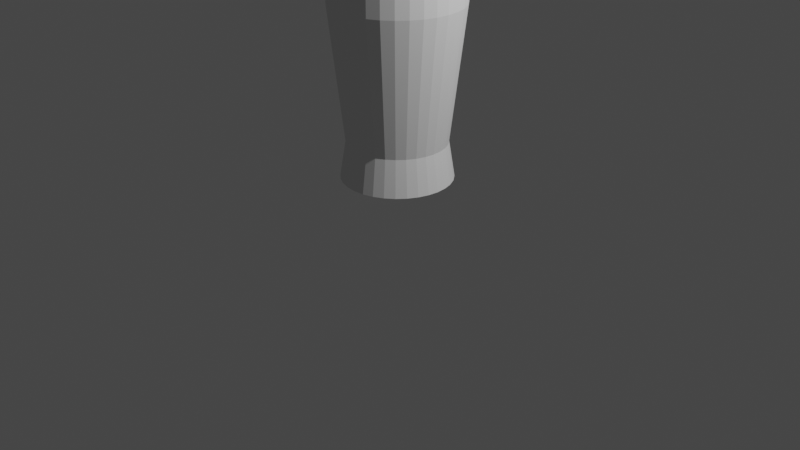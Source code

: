 # Source: boba003.blend  (saved by Blender 2.82.7; exported with 4.5.12 LTS)
import bpy
from mathutils import Matrix  # noqa: F401  (used for matrix-valued properties, if any)

bpy.ops.wm.read_factory_settings(use_empty=True)
scene = bpy.context.scene
scene.name = 'Scene'

# ---- collections
col_camandlights = bpy.data.collections.new('CamAndLights'); scene.collection.children.link(col_camandlights)
col_boba = bpy.data.collections.new('Boba'); scene.collection.children.link(col_boba)

# ---- world
world_world = bpy.data.worlds.new('World'); scene.world = world_world
world_world.use_nodes = True; world_world.node_tree.nodes.clear()
_N = world_world.node_tree.nodes; _L = world_world.node_tree.links
n0 = _N.new('ShaderNodeOutputWorld'); n0.name = 'World Output'; n0.location = (300, 300)
n1 = _N.new('ShaderNodeBackground'); n1.name = 'Background'; n1.location = (10, 300)
n1.inputs[0].default_value = (0.05088, 0.05088, 0.05088, 1.0)
_L.new(n1.outputs[0], n0.inputs[0])
n0.is_active_output = True
world_world.color = (0.05088, 0.05088, 0.05088)
world_world.use_sun_shadow = False
world_world.sun_shadow_jitter_overblur = 0.0

# ---- cameras
cam_camera = bpy.data.cameras.new('Camera')
cam_camera.clip_end = 100.0
cam_camera.ortho_scale = 7.314

# ---- lights
light_light = bpy.data.lights.new('Light', 'POINT')
light_light.transmission_factor = 0.0
light_light.energy = 1000.0
light_light.shadow_soft_size = 0.1
light_light.shadow_maximum_resolution = 0.006
light_light.use_absolute_resolution = True

# ---- meshes
me_cylinder = bpy.data.meshes.new('Cylinder')
me_cylinder.from_pydata([(5.175e-08, 0.5938, -1.0), (2.231e-08, 0.6907, 2.144), (0.1158, 0.5824, -1.0), (0.1348, 0.6775, 2.144), (0.2272, 0.5486, -1.0), (0.2643, 0.6382, 2.144), (0.3299, 0.4937, -1.0), (0.3838, 0.5743, 2.144), (0.4199, 0.4199, -1.0), (0.4884, 0.4884, 2.144), (0.4937, 0.3299, -1.0), (0.5743, 0.3838, 2.144), (0.5486, 0.2272, -1.0), (0.6382, 0.2643, 2.144), (0.5824, 0.1158, -1.0), (0.6775, 0.1348, 2.144), (0.5938, 1.586e-07, -1.0), (0.6907, 1.398e-07, 2.144), (0.5824, -0.1158, -1.0), (0.6775, -0.1348, 2.144), (0.5486, -0.2272, -1.0), (0.6382, -0.2643, 2.144), (0.4937, -0.3299, -1.0), (0.5743, -0.3838, 2.144), (0.4199, -0.4199, -1.0), (0.4884, -0.4884, 2.144), (0.3299, -0.4937, -1.0), (0.3838, -0.5743, 2.144), (0.2272, -0.5486, -1.0), (0.2643, -0.6382, 2.144), (0.1158, -0.5824, -1.0), (0.1348, -0.6775, 2.144), (-1.417e-07, -0.5938, -1.0), (-2.028e-07, -0.6907, 2.144), (-0.1158, -0.5824, -1.0), (-0.1348, -0.6775, 2.144), (-0.2272, -0.5486, -1.0), (-0.2643, -0.6382, 2.144), (-0.3299, -0.4937, -1.0), (-0.3838, -0.5743, 2.144), (-0.4199, -0.4199, -1.0), (-0.4884, -0.4884, 2.144), (-0.4937, -0.3299, -1.0), (-0.5743, -0.3838, 2.144), (-0.5486, -0.2272, -1.0), (-0.6382, -0.2643, 2.144), (-0.5824, -0.1158, -1.0), (-0.6775, -0.1348, 2.144), (-0.5938, 6.871e-07, -1.0), (-0.6907, 7.546e-07, 2.144), (-0.5824, 0.1158, -1.0), (-0.6775, 0.1348, 2.144), (-0.5486, 0.2272, -1.0), (-0.6382, 0.2643, 2.144), (-0.4937, 0.3299, -1.0), (-0.5743, 0.3838, 2.144), (-0.4199, 0.4199, -1.0), (-0.4884, 0.4884, 2.144), (-0.3299, 0.4937, -1.0), (-0.3838, 0.5743, 2.144), (-0.2272, 0.5486, -1.0), (-0.2643, 0.6382, 2.144), (-0.1158, 0.5824, -1.0), (-0.1348, 0.6775, 2.144), (5.704e-08, 0.5309, -0.6259), (0.1036, 0.5207, -0.6259), (0.2032, 0.4905, -0.6259), (0.295, 0.4415, -0.6259), (0.3754, 0.3754, -0.6259), (0.4415, 0.295, -0.6259), (0.4905, 0.2032, -0.6259), (0.5207, 0.1036, -0.6259), (0.5309, 1.729e-07, -0.6259), (0.5207, -0.1036, -0.6259), (0.4905, -0.2032, -0.6259), (0.4415, -0.295, -0.6259), (0.3754, -0.3754, -0.6259), (0.295, -0.4415, -0.6259), (0.2032, -0.4905, -0.6259), (0.1036, -0.5207, -0.6259), (-1.16e-07, -0.5309, -0.6259), (-0.1036, -0.5207, -0.6259), (-0.2032, -0.4905, -0.6259), (-0.295, -0.4415, -0.6259), (-0.3754, -0.3754, -0.6259), (-0.4415, -0.295, -0.6259), (-0.4905, -0.2032, -0.6259), (-0.5207, -0.1036, -0.6259), (-0.5309, 6.455e-07, -0.6259), (-0.5207, 0.1036, -0.6259), (-0.4905, 0.2032, -0.6259), (-0.4415, 0.295, -0.6259), (-0.3754, 0.3754, -0.6259), (-0.295, 0.4415, -0.6259), (-0.2032, 0.4905, -0.6259), (-0.1036, 0.5207, -0.6259), (3.523e-08, 0.697, 0.7591), (0.136, 0.6836, 0.7591), (0.2667, 0.6439, 0.7591), (0.3872, 0.5795, 0.7591), (0.4928, 0.4928, 0.7591), (0.5795, 0.3872, 0.7591), (0.6439, 0.2667, 0.7591), (0.6836, 0.136, 0.7591), (0.697, 1.359e-07, 0.7591), (0.6836, -0.136, 0.7591), (0.6439, -0.2667, 0.7591), (0.5795, -0.3872, 0.7591), (0.4928, -0.4928, 0.7591), (0.3872, -0.5795, 0.7591), (0.2667, -0.6439, 0.7591), (0.136, -0.6836, 0.7591), (-1.919e-07, -0.697, 0.7591), (-0.136, -0.6836, 0.7591), (-0.2667, -0.6439, 0.7591), (-0.3872, -0.5795, 0.7591), (-0.4928, -0.4928, 0.7591), (-0.5795, -0.3872, 0.7591), (-0.6439, -0.2667, 0.7591), (-0.6836, -0.136, 0.7591), (-0.697, 7.562e-07, 0.7591), (-0.6836, 0.136, 0.7591), (-0.6439, 0.2667, 0.7591), (-0.5795, 0.3872, 0.7591), (-0.4928, 0.4928, 0.7591), (-0.3872, 0.5795, 0.7591), (-0.2667, 0.6439, 0.7591), (-0.136, 0.6836, 0.7591)], [], [(96, 1, 3, 97), (97, 3, 5, 98), (98, 5, 7, 99), (99, 7, 9, 100), (100, 9, 11, 101), (101, 11, 13, 102), (102, 13, 15, 103), (103, 15, 17, 104), (104, 17, 19, 105), (105, 19, 21, 106), (106, 21, 23, 107), (107, 23, 25, 108), (108, 25, 27, 109), (109, 27, 29, 110), (110, 29, 31, 111), (111, 31, 33, 112), (112, 33, 35, 113), (113, 35, 37, 114), (114, 37, 39, 115), (115, 39, 41, 116), (116, 41, 43, 117), (117, 43, 45, 118), (118, 45, 47, 119), (119, 47, 49, 120), (120, 49, 51, 121), (121, 51, 53, 122), (122, 53, 55, 123), (123, 55, 57, 124), (124, 57, 59, 125), (125, 59, 61, 126), (126, 61, 63, 127), (127, 63, 1, 96), (0, 2, 4, 6, 8, 10, 12, 14, 16, 18, 20, 22, 24, 26, 28, 30, 32, 34, 36, 38, 40, 42, 44, 46, 48, 50, 52, 54, 56, 58, 60, 62), (62, 95, 64, 0), (60, 94, 95, 62), (58, 93, 94, 60), (56, 92, 93, 58), (54, 91, 92, 56), (52, 90, 91, 54), (50, 89, 90, 52), (48, 88, 89, 50), (46, 87, 88, 48), (44, 86, 87, 46), (42, 85, 86, 44), (40, 84, 85, 42), (38, 83, 84, 40), (36, 82, 83, 38), (34, 81, 82, 36), (32, 80, 81, 34), (30, 79, 80, 32), (28, 78, 79, 30), (26, 77, 78, 28), (24, 76, 77, 26), (22, 75, 76, 24), (20, 74, 75, 22), (18, 73, 74, 20), (16, 72, 73, 18), (14, 71, 72, 16), (12, 70, 71, 14), (10, 69, 70, 12), (8, 68, 69, 10), (6, 67, 68, 8), (4, 66, 67, 6), (2, 65, 66, 4), (0, 64, 65, 2), (95, 127, 96, 64), (94, 126, 127, 95), (93, 125, 126, 94), (92, 124, 125, 93), (91, 123, 124, 92), (90, 122, 123, 91), (89, 121, 122, 90), (88, 120, 121, 89), (87, 119, 120, 88), (86, 118, 119, 87), (85, 117, 118, 86), (84, 116, 117, 85), (83, 115, 116, 84), (82, 114, 115, 83), (81, 113, 114, 82), (80, 112, 113, 81), (79, 111, 112, 80), (78, 110, 111, 79), (77, 109, 110, 78), (76, 108, 109, 77), (75, 107, 108, 76), (74, 106, 107, 75), (73, 105, 106, 74), (72, 104, 105, 73), (71, 103, 104, 72), (70, 102, 103, 71), (69, 101, 102, 70), (68, 100, 101, 69), (67, 99, 100, 68), (66, 98, 99, 67), (65, 97, 98, 66), (64, 96, 97, 65)])
_uv = me_cylinder.uv_layers.new(name='UVMap')
_uv.uv.foreach_set('vector', [1.0, 0.7933, 1.0, 1.0, 0.9688, 1.0, 0.9688, 0.7933, 0.9688, 0.7933, 0.9688, 1.0, 0.9375, 1.0, 0.9375, 0.7933, 0.9375, 0.7933, 0.9375, 1.0, 0.9062, 1.0, 0.9063, 0.7933, 0.9063, 0.7933, 0.9062, 1.0, 0.875, 1.0, 0.875, 0.7933, 0.875, 0.7933, 0.875, 1.0, 0.8438, 1.0, 0.8438, 0.7933, 0.8438, 0.7933, 0.8438, 1.0, 0.8125, 1.0, 0.8125, 0.7933, 0.8125, 0.7933, 0.8125, 1.0, 0.7812, 1.0, 0.7812, 0.7933, 0.7812, 0.7933, 0.7812, 1.0, 0.75, 1.0, 0.75, 0.7933, 0.75, 0.7933, 0.75, 1.0, 0.7188, 1.0, 0.7188, 0.7933, 0.7188, 0.7933, 0.7188, 1.0, 0.6875, 1.0, 0.6875, 0.7933, 0.6875, 0.7933, 0.6875, 1.0, 0.6562, 1.0, 0.6562, 0.7933, 0.6562, 0.7933, 0.6562, 1.0, 0.625, 1.0, 0.625, 0.7933, 0.625, 0.7933, 0.625, 1.0, 0.5938, 1.0, 0.5937, 0.7933, 0.5937, 0.7933, 0.5938, 1.0, 0.5625, 1.0, 0.5625, 0.7933, 0.5625, 0.7933, 0.5625, 1.0, 0.5312, 1.0, 0.5312, 0.7933, 0.5312, 0.7933, 0.5312, 1.0, 0.5, 1.0, 0.5, 0.7933, 0.5, 0.7933, 0.5, 1.0, 0.4688, 1.0, 0.4688, 0.7933, 0.4688, 0.7933, 0.4688, 1.0, 0.4375, 1.0, 0.4375, 0.7933, 0.4375, 0.7933, 0.4375, 1.0, 0.4062, 1.0, 0.4062, 0.7933, 0.4062, 0.7933, 0.4062, 1.0, 0.375, 1.0, 0.375, 0.7933, 0.375, 0.7933, 0.375, 1.0, 0.3438, 1.0, 0.3438, 0.7933, 0.3438, 0.7933, 0.3438, 1.0, 0.3125, 1.0, 0.3125, 0.7933, 0.3125, 0.7933, 0.3125, 1.0, 0.2812, 1.0, 0.2812, 0.7933, 0.2812, 0.7933, 0.2812, 1.0, 0.25, 1.0, 0.25, 0.7933, 0.25, 0.7933, 0.25, 1.0, 0.2188, 1.0, 0.2188, 0.7933, 0.2188, 0.7933, 0.2188, 1.0, 0.1875, 1.0, 0.1875, 0.7933, 0.1875, 0.7933, 0.1875, 1.0, 0.1562, 1.0, 0.1562, 0.7933, 0.1562, 0.7933, 0.1562, 1.0, 0.125, 1.0, 0.125, 0.7933, 0.125, 0.7933, 0.125, 1.0, 0.09375, 1.0, 0.09375, 0.7933, 0.09375, 0.7933, 0.09375, 1.0, 0.0625, 1.0, 0.0625, 0.7933, 0.0625, 0.7933, 0.0625, 1.0, 0.03125, 1.0, 0.03125, 0.7933, 0.03125, 0.7933, 0.03125, 1.0, 0.0, 1.0, 0.0, 0.7933, 0.75, 0.49, 0.7968, 0.4854, 0.8418, 0.4717, 0.8833, 0.4496, 0.9197, 0.4197, 0.9496, 0.3833, 0.9717, 0.3418, 0.9854, 0.2968, 0.99, 0.25, 0.9854, 0.2032, 0.9717, 0.1582, 0.9496, 0.1167, 0.9197, 0.08029, 0.8833, 0.05045, 0.8418, 0.02827, 0.7968, 0.01461, 0.75, 0.01, 0.7032, 0.01461, 0.6582, 0.02827, 0.6167, 0.05045, 0.5803, 0.08029, 0.5504, 0.1167, 0.5283, 0.1582, 0.5146, 0.2032, 0.51, 0.25, 0.5146, 0.2968, 0.5283, 0.3418, 0.5504, 0.3833, 0.5803, 0.4197, 0.6167, 0.4496, 0.6582, 0.4717, 0.7032, 0.4854, 0.03125, 0.5, 0.03125, 0.5867, 0.0, 0.5867, 0.0, 0.5, 0.0625, 0.5, 0.0625, 0.5867, 0.03125, 0.5867, 0.03125, 0.5, 0.09375, 0.5, 0.09375, 0.5867, 0.0625, 0.5867, 0.0625, 0.5, 0.125, 0.5, 0.125, 0.5867, 0.09375, 0.5867, 0.09375, 0.5, 0.1562, 0.5, 0.1562, 0.5867, 0.125, 0.5867, 0.125, 0.5, 0.1875, 0.5, 0.1875, 0.5867, 0.1562, 0.5867, 0.1562, 0.5, 0.2188, 0.5, 0.2188, 0.5867, 0.1875, 0.5867, 0.1875, 0.5, 0.25, 0.5, 0.25, 0.5867, 0.2188, 0.5867, 0.2188, 0.5, 0.2812, 0.5, 0.2812, 0.5867, 0.25, 0.5867, 0.25, 0.5, 0.3125, 0.5, 0.3125, 0.5867, 0.2812, 0.5867, 0.2812, 0.5, 0.3438, 0.5, 0.3438, 0.5867, 0.3125, 0.5867, 0.3125, 0.5, 0.375, 0.5, 0.375, 0.5867, 0.3438, 0.5867, 0.3438, 0.5, 0.4062, 0.5, 0.4062, 0.5867, 0.375, 0.5867, 0.375, 0.5, 0.4375, 0.5, 0.4375, 0.5867, 0.4062, 0.5867, 0.4062, 0.5, 0.4688, 0.5, 0.4687, 0.5867, 0.4375, 0.5867, 0.4375, 0.5, 0.5, 0.5, 0.5, 0.5867, 0.4687, 0.5867, 0.4688, 0.5, 0.5312, 0.5, 0.5312, 0.5867, 0.5, 0.5867, 0.5, 0.5, 0.5625, 0.5, 0.5625, 0.5867, 0.5312, 0.5867, 0.5312, 0.5, 0.5938, 0.5, 0.5938, 0.5867, 0.5625, 0.5867, 0.5625, 0.5, 0.625, 0.5, 0.625, 0.5867, 0.5938, 0.5867, 0.5938, 0.5, 0.6562, 0.5, 0.6562, 0.5867, 0.625, 0.5867, 0.625, 0.5, 0.6875, 0.5, 0.6875, 0.5867, 0.6562, 0.5867, 0.6562, 0.5, 0.7188, 0.5, 0.7188, 0.5867, 0.6875, 0.5867, 0.6875, 0.5, 0.75, 0.5, 0.75, 0.5867, 0.7188, 0.5867, 0.7188, 0.5, 0.7812, 0.5, 0.7812, 0.5867, 0.75, 0.5867, 0.75, 0.5, 0.8125, 0.5, 0.8125, 0.5867, 0.7812, 0.5867, 0.7812, 0.5, 0.8438, 0.5, 0.8438, 0.5867, 0.8125, 0.5867, 0.8125, 0.5, 0.875, 0.5, 0.875, 0.5867, 0.8438, 0.5867, 0.8438, 0.5, 0.9062, 0.5, 0.9062, 0.5867, 0.875, 0.5867, 0.875, 0.5, 0.9375, 0.5, 0.9375, 0.5867, 0.9062, 0.5867, 0.9062, 0.5, 0.9688, 0.5, 0.9688, 0.5867, 0.9375, 0.5867, 0.9375, 0.5, 1.0, 0.5, 1.0, 0.5867, 0.9688, 0.5867, 0.9688, 0.5, 0.03125, 0.5867, 0.03125, 0.7933, 0.0, 0.7933, 0.0, 0.5867, 0.0625, 0.5867, 0.0625, 0.7933, 0.03125, 0.7933, 0.03125, 0.5867, 0.09375, 0.5867, 0.09375, 0.7933, 0.0625, 0.7933, 0.0625, 0.5867, 0.125, 0.5867, 0.125, 0.7933, 0.09375, 0.7933, 0.09375, 0.5867, 0.1562, 0.5867, 0.1562, 0.7933, 0.125, 0.7933, 0.125, 0.5867, 0.1875, 0.5867, 0.1875, 0.7933, 0.1562, 0.7933, 0.1562, 0.5867, 0.2188, 0.5867, 0.2188, 0.7933, 0.1875, 0.7933, 0.1875, 0.5867, 0.25, 0.5867, 0.25, 0.7933, 0.2188, 0.7933, 0.2188, 0.5867, 0.2812, 0.5867, 0.2812, 0.7933, 0.25, 0.7933, 0.25, 0.5867, 0.3125, 0.5867, 0.3125, 0.7933, 0.2812, 0.7933, 0.2812, 0.5867, 0.3438, 0.5867, 0.3438, 0.7933, 0.3125, 0.7933, 0.3125, 0.5867, 0.375, 0.5867, 0.375, 0.7933, 0.3438, 0.7933, 0.3438, 0.5867, 0.4062, 0.5867, 0.4062, 0.7933, 0.375, 0.7933, 0.375, 0.5867, 0.4375, 0.5867, 0.4375, 0.7933, 0.4062, 0.7933, 0.4062, 0.5867, 0.4687, 0.5867, 0.4688, 0.7933, 0.4375, 0.7933, 0.4375, 0.5867, 0.5, 0.5867, 0.5, 0.7933, 0.4688, 0.7933, 0.4687, 0.5867, 0.5312, 0.5867, 0.5312, 0.7933, 0.5, 0.7933, 0.5, 0.5867, 0.5625, 0.5867, 0.5625, 0.7933, 0.5312, 0.7933, 0.5312, 0.5867, 0.5938, 0.5867, 0.5937, 0.7933, 0.5625, 0.7933, 0.5625, 0.5867, 0.625, 0.5867, 0.625, 0.7933, 0.5937, 0.7933, 0.5938, 0.5867, 0.6562, 0.5867, 0.6562, 0.7933, 0.625, 0.7933, 0.625, 0.5867, 0.6875, 0.5867, 0.6875, 0.7933, 0.6562, 0.7933, 0.6562, 0.5867, 0.7188, 0.5867, 0.7188, 0.7933, 0.6875, 0.7933, 0.6875, 0.5867, 0.75, 0.5867, 0.75, 0.7933, 0.7188, 0.7933, 0.7188, 0.5867, 0.7812, 0.5867, 0.7812, 0.7933, 0.75, 0.7933, 0.75, 0.5867, 0.8125, 0.5867, 0.8125, 0.7933, 0.7812, 0.7933, 0.7812, 0.5867, 0.8438, 0.5867, 0.8438, 0.7933, 0.8125, 0.7933, 0.8125, 0.5867, 0.875, 0.5867, 0.875, 0.7933, 0.8438, 0.7933, 0.8438, 0.5867, 0.9062, 0.5867, 0.9063, 0.7933, 0.875, 0.7933, 0.875, 0.5867, 0.9375, 0.5867, 0.9375, 0.7933, 0.9063, 0.7933, 0.9062, 0.5867, 0.9688, 0.5867, 0.9688, 0.7933, 0.9375, 0.7933, 0.9375, 0.5867, 1.0, 0.5867, 1.0, 0.7933, 0.9688, 0.7933, 0.9688, 0.5867])
me_cylinder.use_remesh_fix_poles = True
me_cylinder.use_remesh_preserve_attributes = False
me_cylinder.use_mirror_vertex_groups = False
me_cylinder.update()

# ---- objects
ob_light = bpy.data.objects.new('Light', light_light)
ob_camera = bpy.data.objects.new('Camera', cam_camera)
ob_cylinder = bpy.data.objects.new('Cylinder', me_cylinder)
ob_bobaimage = bpy.data.objects.new('BobaImage', None)

# ---- transforms, parenting, visibility, modifiers, constraints
ob_light.location = (4.076, 1.005, 5.904)
ob_light.rotation_euler = (0.6503, 0.05522, 1.866)
ob_light.lock_rotations_4d = False
ob_light.empty_display_type = 'ARROWS'
ob_light.color = (0.0, 0.0, 0.0, 0.0)
ob_light.lineart.crease_threshold = 0.0
ob_camera.location = (7.359, -6.926, 4.958)
ob_camera.rotation_euler = (1.109, 0.0, 0.8149)
ob_camera.lock_rotations_4d = False
ob_camera.empty_display_type = 'ARROWS'
ob_camera.color = (0.0, 0.0, 0.0, 0.0)
ob_camera.display_type = 'WIRE'
ob_camera.lineart.crease_threshold = 0.0
ob_cylinder.location = (-0.02638, 0.0, 1.477)
ob_cylinder.scale = (0.9565, 0.9565, 1.0)
ob_cylinder.lineart.crease_threshold = 0.0
_m = ob_cylinder.modifiers.new('Solidify', 'SOLIDIFY')
_m.thickness = 0.04
_m.nonmanifold_merge_threshold = 0.0003
ob_bobaimage.location = (0.0, 0.0, 2.747)
ob_bobaimage.rotation_euler = (1.571, -0.0, 0.0)
ob_bobaimage.scale = (1.1, 1.1, 1.1)
ob_bobaimage.empty_display_type = 'IMAGE'
ob_bobaimage.empty_display_size = 5.0
ob_bobaimage.lineart.crease_threshold = 0.0

# ---- collection membership
col_camandlights.objects.link(ob_light)
col_camandlights.objects.link(ob_camera)
col_boba.objects.link(ob_cylinder)
col_boba.objects.link(ob_bobaimage)

# ---- scene / render settings (as saved in the file)
scene.camera = ob_camera
scene.frame_start = 1; scene.frame_end = 250; scene.frame_set(1)
scene.render.engine = 'CYCLES'
scene.cycles.use_denoising = False
scene.cycles.samples = 128
scene.cycles.sampling_pattern = 'TABULATED_SOBOL'
scene.cycles.use_adaptive_sampling = False
scene.cycles.use_light_tree = False
scene.view_settings.view_transform = 'Filmic'
bpy.context.view_layer.update()
